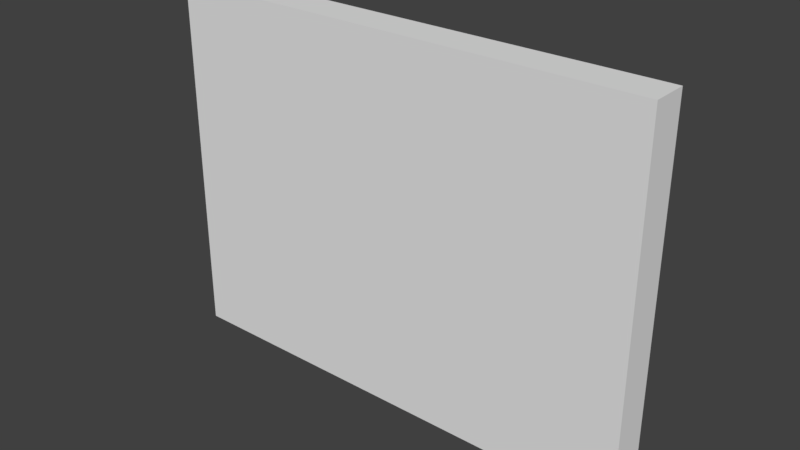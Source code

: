 # Source: BathroomWallTopTiles_0.15x2x1.5.blend  (saved by Blender 2.79.0; exported with 4.5.12 LTS)
import bpy
from mathutils import Matrix  # noqa: F401  (used for matrix-valued properties, if any)

bpy.ops.wm.read_factory_settings(use_empty=True)
scene = bpy.context.scene
scene.name = 'Scene'

# ---- collections
col_collection_1 = bpy.data.collections.new('Collection 1'); scene.collection.children.link(col_collection_1)

# ---- materials (node trees are filled in below, after node groups)
mat_mosaic1_side = bpy.data.materials.new('Mosaic1_side')
mat_mosaic1_side.alpha_threshold = 0.0
mat_mosaic1_side.use_transparent_shadow = False
mat_mosaic1_side.roughness = 0.5
mat_mosaic1_side.specular_intensity = 0.0

# ---- material node trees

# ---- world
world_world = bpy.data.worlds.new('World'); scene.world = world_world
world_world.color = (0.05088, 0.05088, 0.05088)
world_world.use_sun_shadow = False
world_world.sun_shadow_jitter_overblur = 0.0
world_world.cycles.sampling_method = 'MANUAL'

# ---- meshes
me_bathroomwalltoptiles_0_15x2x1_5 = bpy.data.meshes.new('BathroomWallTopTiles_0.15x2x1.5')
me_bathroomwalltoptiles_0_15x2x1_5.from_pydata([(2.0, 1.5, 0.15), (-7.814e-07, 1.5, 0.15), (1.788e-07, 1.5, -2.889e-07), (2.0, 1.5, 2.157e-07), (2.0, 0.0, 0.15), (-4.834e-07, 0.0, 0.15), (8.941e-08, 0.0, -1.192e-07), (2.0, 0.0, 4.152e-07), (1.788e-07, 1.5, -2.821e-07), (2.0, 1.5, 2.225e-07), (8.941e-08, 0.0, -1.192e-07), (2.0, 0.0, 4.152e-07)], [(10, 8), (11, 9), (2, 8), (3, 9)], [(0, 3, 2, 1), (4, 0, 1, 5), (5, 1, 2, 6), (0, 4, 7, 3), (7, 4, 5, 6), (3, 11, 10, 2)])
_uv = me_bathroomwalltoptiles_0_15x2x1_5.uv_layers.new(name='UVMap')
_uv.uv.foreach_set('vector', [1.0, 2.75e-05, 1.0, 0.07473, 2.766e-05, 0.07473, 2.733e-05, 2.733e-05, 0.9999, 8.642e-05, 0.9999, 0.997, 8.642e-05, 0.997, 8.666e-05, 8.654e-05, 3.156e-05, 3.28e-05, 1.0, 3.156e-05, 1.0, 0.09963, 3.172e-05, 0.09963, 1.0, 0.09963, 3.16e-05, 0.09963, 3.156e-05, 3.188e-05, 1.0, 3.156e-05, 1.0, 2.748e-05, 1.0, 0.07473, 2.733e-05, 0.07473, 2.763e-05, 2.733e-05, 8.678e-05, 1.005, 8.643e-05, 8.653e-05, 0.9999, 8.642e-05, 0.9999, 1.005])
me_bathroomwalltoptiles_0_15x2x1_5.materials.append(mat_mosaic1_side)
me_bathroomwalltoptiles_0_15x2x1_5.use_remesh_preserve_volume = False
me_bathroomwalltoptiles_0_15x2x1_5.use_remesh_preserve_attributes = False
me_bathroomwalltoptiles_0_15x2x1_5.use_mirror_vertex_groups = False
me_bathroomwalltoptiles_0_15x2x1_5.update()

# ---- objects
ob_bathroomwalltoptiles_0_15x2x1_5 = bpy.data.objects.new('BathroomWallTopTiles_0.15x2x1.5', me_bathroomwalltoptiles_0_15x2x1_5)

# ---- transforms, parenting, visibility, modifiers, constraints
ob_bathroomwalltoptiles_0_15x2x1_5.location = (0.0, 1.788e-07, 0.0)
ob_bathroomwalltoptiles_0_15x2x1_5.rotation_euler = (1.571, 0.0, 0.0)
ob_bathroomwalltoptiles_0_15x2x1_5.lock_rotations_4d = False
ob_bathroomwalltoptiles_0_15x2x1_5.empty_display_type = 'ARROWS'
ob_bathroomwalltoptiles_0_15x2x1_5.lineart.crease_threshold = 0.0

# ---- collection membership
col_collection_1.objects.link(ob_bathroomwalltoptiles_0_15x2x1_5)

# ---- scene / render settings (as saved in the file)
scene.frame_start = 1; scene.frame_end = 250; scene.frame_set(79)
scene.render.engine = 'BLENDER_EEVEE_NEXT'
scene.render.resolution_percentage = 50
scene.render.dither_intensity = 0.0
scene.cycles.use_denoising = False
scene.cycles.samples = 128
scene.cycles.sampling_pattern = 'TABULATED_SOBOL'
scene.cycles.use_adaptive_sampling = False
scene.cycles.use_light_tree = False
scene.cycles.blur_glossy = 0.0
scene.cycles.sample_clamp_indirect = 0.0
scene.view_settings.view_transform = 'Standard'
bpy.context.view_layer.update()

# ---- added for rendering (the .blend has no active camera and no usable light): camera, sun
cam_auto = bpy.data.cameras.new('AutoCamera')
cam_auto.lens = 50.0
cam_auto.sensor_width = 36.0
cam_auto.clip_end = 1000.0
ob_auto_camera = bpy.data.objects.new('AutoCamera', cam_auto)
scene.collection.objects.link(ob_auto_camera)
ob_auto_camera.location = (3.31722, -2.85567, 2.60378)
ob_auto_camera.rotation_euler = (1.09748, -7.21219e-08, 0.694738)
scene.camera = ob_auto_camera
light_auto_sun = bpy.data.lights.new('AutoSun', 'SUN')
light_auto_sun.energy = 3.0
light_auto_sun.angle = 0.0523599
ob_auto_sun = bpy.data.objects.new('AutoSun', light_auto_sun)
scene.collection.objects.link(ob_auto_sun)
ob_auto_sun.rotation_euler = (0.872665, 0.174533, 0.523599)
bpy.context.view_layer.update()
